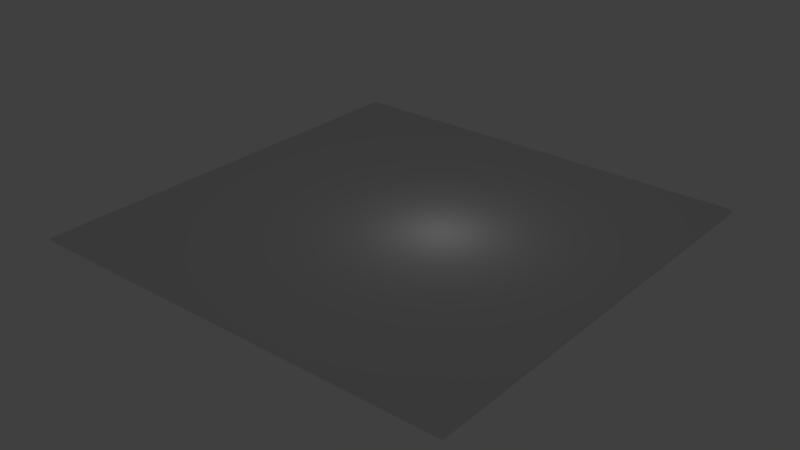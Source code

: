 # Source: Floors_2.blend  (saved by Blender 2.77.0; exported with 4.5.12 LTS)
import bpy
from mathutils import Matrix  # noqa: F401  (used for matrix-valued properties, if any)

bpy.ops.wm.read_factory_settings(use_empty=True)
scene = bpy.context.scene
scene.name = 'Scene'

# ---- collections
col_collection_1 = bpy.data.collections.new('Collection 1'); scene.collection.children.link(col_collection_1)

# ---- materials (node trees are filled in below, after node groups)
mat_material = bpy.data.materials.new('Material')
mat_material.alpha_threshold = 0.0
mat_material.use_transparent_shadow = False
mat_material.roughness = 0.5
mat_material.line_color = (0.0, 0.0, 0.0, 1.0)

# ---- material node trees

# ---- world
world_world = bpy.data.worlds.new('World'); scene.world = world_world
world_world.color = (0.05088, 0.05088, 0.05088)
world_world.use_sun_shadow = False
world_world.sun_shadow_jitter_overblur = 0.0
world_world.cycles.sampling_method = 'MANUAL'

# ---- lights
light_lamp = bpy.data.lights.new('Lamp', 'POINT')
light_lamp.transmission_factor = 0.0
light_lamp.cutoff_distance = 30.0
light_lamp.energy = 100.0
light_lamp.shadow_buffer_clip_start = 1.001
light_lamp.shadow_soft_size = 0.1
light_lamp.shadow_maximum_resolution = 0.006
light_lamp.use_absolute_resolution = True

# ---- meshes
me_cube = bpy.data.meshes.new('Cube')
me_cube.from_pydata([(7.957, 3.953, -0.06251), (7.957, -3.953, -0.06251), (-7.957, -3.953, -0.06251), (-7.957, 3.953, -0.06251), (7.957, 3.953, 0.06251), (7.957, -3.953, 0.06251), (-7.957, -3.953, 0.06251), (-7.957, 3.953, 0.06251)], [], [(4, 7, 6, 5), (0, 4, 5, 1), (1, 5, 6, 2), (2, 6, 7, 3), (4, 0, 3, 7)])
_uv = me_cube.uv_layers.new(name='UVMap')
_uv.uv.foreach_set('vector', [-28.13, -28.13, 29.13, -28.13, 29.13, 29.13, -28.13, 29.13, -2.775, -2.775, 3.775, -2.775, 3.775, 3.775, -2.775, 3.775, -2.775, -2.775, 3.775, -2.775, 3.775, 3.775, -2.775, 3.775, -2.775, -2.775, 3.775, -2.775, 3.775, 3.775, -2.775, 3.775, -2.775, -2.775, 3.775, -2.775, 3.775, 3.775, -2.775, 3.775])
me_cube.materials.append(mat_material)
me_cube.use_remesh_preserve_volume = False
me_cube.use_remesh_preserve_attributes = False
me_cube.use_mirror_vertex_groups = False
me_cube.update()

# ---- objects
ob_cube = bpy.data.objects.new('Cube', me_cube)
ob_lamp = bpy.data.objects.new('Lamp', light_lamp)

# ---- transforms, parenting, visibility, modifiers, constraints
ob_cube.location = (0.0, 0.0, 0.0)
ob_cube.scale = (2.828, 5.691, 2.399)
ob_cube.lock_rotations_4d = False
ob_cube.empty_display_type = 'ARROWS'
ob_cube.lineart.crease_threshold = 0.0
ob_lamp.location = (4.076, 1.005, 5.904)
ob_lamp.rotation_euler = (0.6503, 0.05522, 1.866)
ob_lamp.lock_rotations_4d = False
ob_lamp.empty_display_type = 'ARROWS'
ob_lamp.color = (0.0, 0.0, 0.0, 0.0)
ob_lamp.lineart.crease_threshold = 0.0

# ---- collection membership
col_collection_1.objects.link(ob_cube)
col_collection_1.objects.link(ob_lamp)

# ---- scene / render settings (as saved in the file)
scene.frame_start = 1; scene.frame_end = 250; scene.frame_set(1)
scene.render.engine = 'BLENDER_EEVEE_NEXT'
scene.render.resolution_percentage = 50
scene.render.dither_intensity = 0.0
scene.cycles.use_denoising = False
scene.cycles.samples = 128
scene.cycles.sampling_pattern = 'TABULATED_SOBOL'
scene.cycles.light_sampling_threshold = 0.0
scene.cycles.use_adaptive_sampling = False
scene.cycles.use_light_tree = False
scene.cycles.blur_glossy = 0.0
scene.cycles.sample_clamp_indirect = 0.0
scene.view_settings.view_transform = 'Standard'
bpy.context.view_layer.update()

# ---- added for rendering (the .blend has no active camera): camera
cam_auto = bpy.data.cameras.new('AutoCamera')
cam_auto.lens = 50.0
cam_auto.sensor_width = 36.0
cam_auto.clip_end = 1033.37
ob_auto_camera = bpy.data.objects.new('AutoCamera', cam_auto)
scene.collection.objects.link(ob_auto_camera)
ob_auto_camera.location = (58.8816, -70.6579, 47.1053)
ob_auto_camera.rotation_euler = (1.09748, -7.21219e-08, 0.694738)
scene.camera = ob_auto_camera
bpy.context.view_layer.update()
